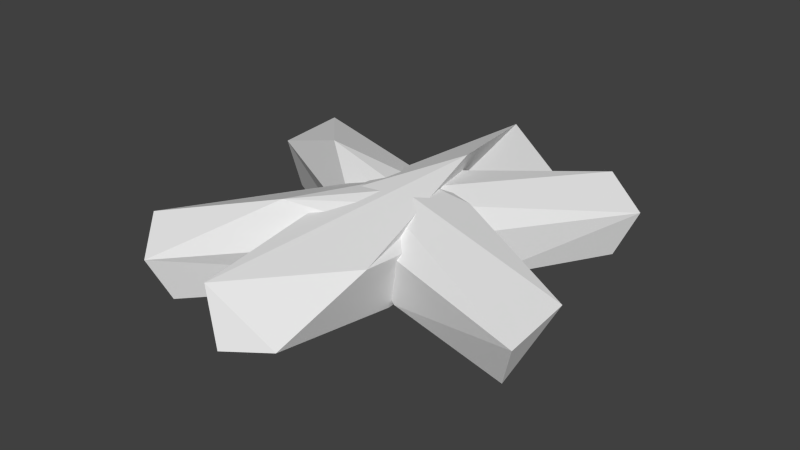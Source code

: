 # Source: Woodchucks.blend  (saved by Blender 2.74.0; exported with 4.5.12 LTS)
import bpy
from mathutils import Matrix  # noqa: F401  (used for matrix-valued properties, if any)

bpy.ops.wm.read_factory_settings(use_empty=True)
scene = bpy.context.scene
scene.name = 'Scene'

# ---- collections
col_collection_1 = bpy.data.collections.new('Collection 1'); scene.collection.children.link(col_collection_1)

# ---- world
world_world = bpy.data.worlds.new('World'); scene.world = world_world
world_world.color = (0.05088, 0.05088, 0.05088)
world_world.use_sun_shadow = False
world_world.sun_shadow_jitter_overblur = 0.0
world_world.cycles.sampling_method = 'MANUAL'
world_world.cycles.sample_map_resolution = 256

# ---- meshes
me_icosphere = bpy.data.meshes.new('Icosphere')
me_icosphere.from_pydata([(0.5031, -2.36, -0.2165), (-0.06911, 3.159, -0.2985), (-0.3417, 3.024, 0.3498), (0.4639, -0.5765, -0.5327), (-0.1835, 0.1291, -0.6518), (0.6485, -1.143, 0.266), (-0.06665, -2.628, -0.2963), (-0.3356, -2.5, 0.347), (-0.6485, 1.613, -0.266), (0.5046, 2.89, -0.22), (0.1835, 1.207, 0.6518), (-0.4639, -0.3593, 0.5327), (2.294, -0.9903, -0.5147), (-2.802, 1.133, 0.05744), (-2.419, 1.674, 0.33), (0.5314, -0.5697, -0.4756), (-0.1633, -0.3979, 0.1718), (1.369, -0.06272, -0.6601), (2.507, -1.17, 0.05498), (2.646, -0.5291, 0.3239), (-1.37, 0.5469, 0.6368), (-2.523, 1.098, -0.5163), (-0.6325, 1.227, -0.1951), (0.7566, 0.494, 0.4522), (1.764, 2.091, -0.5147), (-1.616, -2.273, 0.05744), (-2.038, -1.763, 0.33), (0.898, 0.4996, -0.4756), (0.5507, -0.1261, 0.1718), (0.6273, 1.441, -0.6601), (1.993, 2.25, 0.05498), (1.411, 2.552, 0.3239), (-0.6764, -1.045, 0.6368), (-1.509, -2.014, -0.5163), (-1.14, -0.1548, -0.1951), (-0.07006, 0.9947, 0.4522)], [], [(0, 3, 5), (1, 8, 2), (7, 5, 10), (5, 2, 10), (10, 2, 11), (11, 7, 10), (9, 2, 5), (8, 11, 2), (8, 7, 11), (0, 5, 7), (9, 1, 2), (8, 6, 7), (6, 0, 7), (3, 9, 5), (3, 1, 9), (3, 4, 1), (4, 8, 1), (4, 6, 8), (4, 3, 6), (3, 0, 6), (12, 15, 17), (13, 20, 14), (19, 17, 22), (17, 14, 22), (22, 14, 23), (23, 19, 22), (21, 14, 17), (20, 23, 14), (20, 19, 23), (12, 17, 19), (21, 13, 14), (20, 18, 19), (18, 12, 19), (15, 21, 17), (15, 13, 21), (15, 16, 13), (16, 20, 13), (16, 18, 20), (16, 15, 18), (15, 12, 18), (24, 27, 29), (25, 32, 26), (31, 29, 34), (29, 26, 34), (34, 26, 35), (35, 31, 34), (33, 26, 29), (32, 35, 26), (32, 31, 35), (24, 29, 31), (33, 25, 26), (32, 30, 31), (30, 24, 31), (27, 33, 29), (27, 25, 33), (27, 28, 25), (28, 32, 25), (28, 30, 32), (28, 27, 30), (27, 24, 30)])
me_icosphere.use_remesh_preserve_volume = False
me_icosphere.use_remesh_preserve_attributes = False
me_icosphere.use_mirror_vertex_groups = False
me_icosphere.update()

# ---- objects
ob_icosphere = bpy.data.objects.new('Icosphere', me_icosphere)

# ---- transforms, parenting, visibility, modifiers, constraints
ob_icosphere.location = (0.0, 0.0, 0.0)
ob_icosphere.lineart.crease_threshold = 0.0

# ---- collection membership
col_collection_1.objects.link(ob_icosphere)

# ---- scene / render settings (as saved in the file)
scene.frame_start = 1; scene.frame_end = 250; scene.frame_set(1)
scene.render.engine = 'BLENDER_EEVEE_NEXT'
scene.render.resolution_percentage = 50
scene.render.dither_intensity = 0.0
scene.cycles.use_denoising = False
scene.cycles.samples = 10
scene.cycles.sampling_pattern = 'TABULATED_SOBOL'
scene.cycles.light_sampling_threshold = 0.0
scene.cycles.use_adaptive_sampling = False
scene.cycles.use_light_tree = False
scene.cycles.blur_glossy = 0.0
scene.cycles.pixel_filter_type = 'GAUSSIAN'
scene.cycles.sample_clamp_indirect = 0.0
scene.view_settings.view_transform = 'Standard'
bpy.context.view_layer.update()

# ---- added for rendering (the .blend has no active camera and no usable light): camera, sun
cam_auto = bpy.data.cameras.new('AutoCamera')
cam_auto.lens = 50.0
cam_auto.sensor_width = 36.0
cam_auto.clip_end = 1000.0
ob_auto_camera = bpy.data.objects.new('AutoCamera', cam_auto)
scene.collection.objects.link(ob_auto_camera)
ob_auto_camera.location = (7.37557, -8.67831, 5.9583)
ob_auto_camera.rotation_euler = (1.09748, -7.21219e-08, 0.694738)
scene.camera = ob_auto_camera
light_auto_sun = bpy.data.lights.new('AutoSun', 'SUN')
light_auto_sun.energy = 3.0
light_auto_sun.angle = 0.0523599
ob_auto_sun = bpy.data.objects.new('AutoSun', light_auto_sun)
scene.collection.objects.link(ob_auto_sun)
ob_auto_sun.rotation_euler = (0.872665, 0.174533, 0.523599)
bpy.context.view_layer.update()
